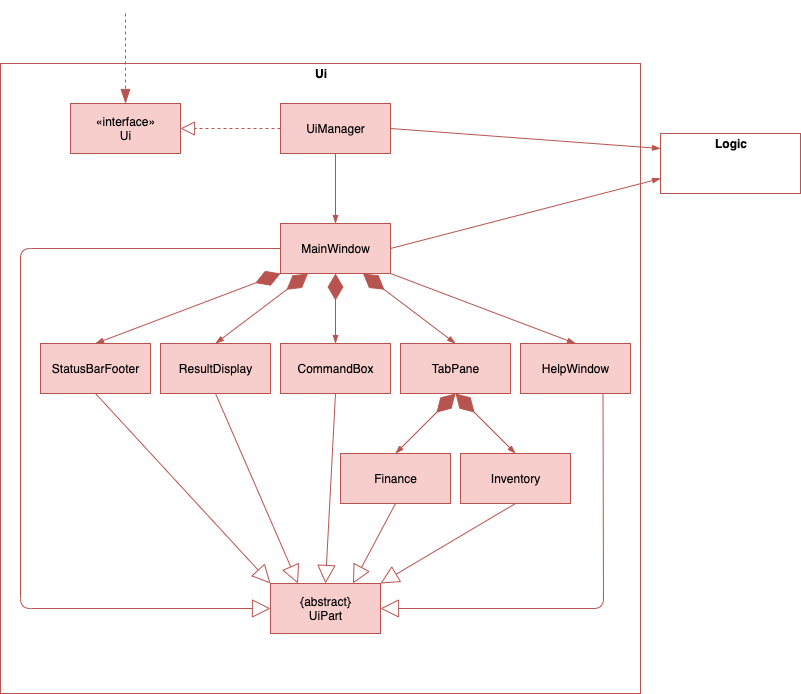

The diagram above was exported from draw.io. Its source (the exported page's mxGraphModel, read from the mxfile embedded in the PNG):
<mxGraphModel dx="732" dy="899" grid="1" gridSize="10" guides="1" tooltips="1" connect="1" arrows="1" fold="1" page="1" pageScale="1" pageWidth="850" pageHeight="1100" math="0" shadow="0">
  <root>
    <mxCell id="0" />
    <mxCell id="1" parent="0" />
    <mxCell id="xoeIQfeZiwxgrKM3o7Zl-4" value="&lt;p style=&quot;margin: 0px ; margin-top: 4px ; text-align: center&quot;&gt;&lt;b&gt;Ui&lt;/b&gt;&lt;/p&gt;" style="verticalAlign=top;align=left;overflow=fill;fontSize=12;fontFamily=Helvetica;html=1;strokeColor=#b85450;" parent="1" vertex="1">
      <mxGeometry x="30" y="190" width="640" height="630" as="geometry" />
    </mxCell>
    <mxCell id="xoeIQfeZiwxgrKM3o7Zl-3" value="«interface»&lt;br&gt;Ui" style="html=1;fillColor=#f8cecc;strokeColor=#b85450;" parent="1" vertex="1">
      <mxGeometry x="100" y="230" width="110" height="50" as="geometry" />
    </mxCell>
    <mxCell id="xoeIQfeZiwxgrKM3o7Zl-5" value="UiManager" style="html=1;fillColor=#f8cecc;strokeColor=#B85450;" parent="1" vertex="1">
      <mxGeometry x="310" y="230" width="110" height="50" as="geometry" />
    </mxCell>
    <mxCell id="xoeIQfeZiwxgrKM3o7Zl-6" value="MainWindow&lt;span style=&quot;color: rgba(0 , 0 , 0 , 0) ; font-family: monospace ; font-size: 0px&quot;&gt;%3CmxGraphModel%3E%3Croot%3E%3CmxCell%20id%3D%220%22%2F%3E%3CmxCell%20id%3D%221%22%20parent%3D%220%22%2F%3E%3CmxCell%20id%3D%222%22%20value%3D%22UiManager%22%20style%3D%22html%3D1%3BfillColor%3D%23f8cecc%3BstrokeColor%3D%23b85450%3B%22%20vertex%3D%221%22%20parent%3D%221%22%3E%3CmxGeometry%20x%3D%22560%22%20y%3D%22230%22%20width%3D%22110%22%20height%3D%2250%22%20as%3D%22geometry%22%2F%3E%3C%2FmxCell%3E%3C%2Froot%3E%3C%2FmxGraphModel%3E&lt;/span&gt;&lt;span style=&quot;color: rgba(0 , 0 , 0 , 0) ; font-family: monospace ; font-size: 0px&quot;&gt;%3CmxGraphModel%3E%3Croot%3E%3CmxCell%20id%3D%220%22%2F%3E%3CmxCell%20id%3D%221%22%20parent%3D%220%22%2F%3E%3CmxCell%20id%3D%222%22%20value%3D%22UiManager%22%20style%3D%22html%3D1%3BfillColor%3D%23f8cecc%3BstrokeColor%3D%23b85450%3B%22%20vertex%3D%221%22%20parent%3D%221%22%3E%3CmxGeometry%20x%3D%22560%22%20y%3D%22230%22%20width%3D%22110%22%20height%3D%2250%22%20as%3D%22geometry%22%2F%3E%3C%2FmxCell%3E%3C%2Froot%3E%3C%2FmxGraphModel%3E&lt;/span&gt;" style="html=1;fillColor=#f8cecc;strokeColor=#B85450;" parent="1" vertex="1">
      <mxGeometry x="310" y="350" width="110" height="50" as="geometry" />
    </mxCell>
    <mxCell id="xoeIQfeZiwxgrKM3o7Zl-7" value="HelpWindow" style="html=1;fillColor=#f8cecc;strokeColor=#b85450;" parent="1" vertex="1">
      <mxGeometry x="550" y="470" width="110" height="50" as="geometry" />
    </mxCell>
    <mxCell id="xoeIQfeZiwxgrKM3o7Zl-8" value="TabPane" style="html=1;fillColor=#f8cecc;strokeColor=#b85450;" parent="1" vertex="1">
      <mxGeometry x="430" y="470" width="110" height="50" as="geometry" />
    </mxCell>
    <mxCell id="xoeIQfeZiwxgrKM3o7Zl-9" value="CommandBox" style="html=1;fillColor=#f8cecc;strokeColor=#b85450;" parent="1" vertex="1">
      <mxGeometry x="310" y="470" width="110" height="50" as="geometry" />
    </mxCell>
    <mxCell id="xoeIQfeZiwxgrKM3o7Zl-10" value="ResultDisplay" style="html=1;fillColor=#f8cecc;strokeColor=#b85450;" parent="1" vertex="1">
      <mxGeometry x="190" y="470" width="110" height="50" as="geometry" />
    </mxCell>
    <mxCell id="xoeIQfeZiwxgrKM3o7Zl-11" value="StatusBarFooter" style="html=1;fillColor=#f8cecc;strokeColor=#b85450;" parent="1" vertex="1">
      <mxGeometry x="70" y="470" width="110" height="50" as="geometry" />
    </mxCell>
    <mxCell id="xoeIQfeZiwxgrKM3o7Zl-13" value="Inventory" style="html=1;fillColor=#f8cecc;strokeColor=#b85450;" parent="1" vertex="1">
      <mxGeometry x="490" y="580" width="110" height="50" as="geometry" />
    </mxCell>
    <mxCell id="xoeIQfeZiwxgrKM3o7Zl-14" value="Finance" style="html=1;fillColor=#f8cecc;strokeColor=#b85450;" parent="1" vertex="1">
      <mxGeometry x="370" y="580" width="110" height="50" as="geometry" />
    </mxCell>
    <mxCell id="fh5sQVWvd7pb-cWuaPPu-2" value="{abstract}&lt;br&gt;UiPart" style="html=1;fillColor=#f8cecc;strokeColor=#b85450;" vertex="1" parent="1">
      <mxGeometry x="300" y="710" width="110" height="50" as="geometry" />
    </mxCell>
    <mxCell id="fh5sQVWvd7pb-cWuaPPu-3" value="&lt;p style=&quot;margin: 0px ; margin-top: 4px ; text-align: center&quot;&gt;&lt;b&gt;Logic&lt;/b&gt;&lt;/p&gt;" style="verticalAlign=top;align=left;overflow=fill;fontSize=12;fontFamily=Helvetica;html=1;fillColor=#ffffff;strokeColor=#B85450;" vertex="1" parent="1">
      <mxGeometry x="690" y="260" width="140" height="60" as="geometry" />
    </mxCell>
    <mxCell id="fh5sQVWvd7pb-cWuaPPu-5" value="" style="endArrow=block;dashed=1;endFill=0;endSize=12;html=1;exitX=0;exitY=0.5;exitDx=0;exitDy=0;fillColor=#f8cecc;strokeColor=#b85450;" edge="1" parent="1" source="xoeIQfeZiwxgrKM3o7Zl-5" target="xoeIQfeZiwxgrKM3o7Zl-3">
      <mxGeometry width="160" relative="1" as="geometry">
        <mxPoint x="320" y="490" as="sourcePoint" />
        <mxPoint x="480" y="490" as="targetPoint" />
      </mxGeometry>
    </mxCell>
    <mxCell id="fh5sQVWvd7pb-cWuaPPu-6" value="" style="endArrow=blockThin;dashed=1;endFill=1;endSize=12;html=1;entryX=0.5;entryY=0;entryDx=0;entryDy=0;fillColor=#f8cecc;strokeColor=#b85450;" edge="1" parent="1" target="xoeIQfeZiwxgrKM3o7Zl-3">
      <mxGeometry width="160" relative="1" as="geometry">
        <mxPoint x="155" y="140" as="sourcePoint" />
        <mxPoint x="220" y="150" as="targetPoint" />
      </mxGeometry>
    </mxCell>
    <mxCell id="fh5sQVWvd7pb-cWuaPPu-10" value="" style="endArrow=diamondThin;endFill=1;endSize=24;html=1;startArrow=blockThin;startFill=1;fillColor=#f8cecc;strokeColor=#b85450;entryX=0;entryY=1;entryDx=0;entryDy=0;exitX=0.5;exitY=0;exitDx=0;exitDy=0;" edge="1" parent="1" source="xoeIQfeZiwxgrKM3o7Zl-11" target="xoeIQfeZiwxgrKM3o7Zl-6">
      <mxGeometry width="160" relative="1" as="geometry">
        <mxPoint x="200" y="410" as="sourcePoint" />
        <mxPoint x="360" y="410" as="targetPoint" />
      </mxGeometry>
    </mxCell>
    <mxCell id="fh5sQVWvd7pb-cWuaPPu-12" value="" style="endArrow=diamondThin;endFill=1;endSize=24;html=1;startArrow=blockThin;startFill=1;fillColor=#f8cecc;strokeColor=#b85450;entryX=0.25;entryY=1;entryDx=0;entryDy=0;exitX=0.5;exitY=0;exitDx=0;exitDy=0;" edge="1" parent="1" source="xoeIQfeZiwxgrKM3o7Zl-10" target="xoeIQfeZiwxgrKM3o7Zl-6">
      <mxGeometry width="160" relative="1" as="geometry">
        <mxPoint x="134.9999999999999" y="479.9999999999998" as="sourcePoint" />
        <mxPoint x="320" y="409.9999999999998" as="targetPoint" />
      </mxGeometry>
    </mxCell>
    <mxCell id="fh5sQVWvd7pb-cWuaPPu-13" value="" style="endArrow=diamondThin;endFill=1;endSize=24;html=1;startArrow=blockThin;startFill=1;fillColor=#f8cecc;strokeColor=#b85450;entryX=0.5;entryY=1;entryDx=0;entryDy=0;" edge="1" parent="1" source="xoeIQfeZiwxgrKM3o7Zl-9" target="xoeIQfeZiwxgrKM3o7Zl-6">
      <mxGeometry width="160" relative="1" as="geometry">
        <mxPoint x="144.9999999999999" y="489.9999999999998" as="sourcePoint" />
        <mxPoint x="330" y="419.9999999999998" as="targetPoint" />
      </mxGeometry>
    </mxCell>
    <mxCell id="fh5sQVWvd7pb-cWuaPPu-14" value="" style="endArrow=diamondThin;endFill=1;endSize=24;html=1;startArrow=blockThin;startFill=1;fillColor=#f8cecc;strokeColor=#b85450;entryX=0.75;entryY=1;entryDx=0;entryDy=0;exitX=0.5;exitY=0;exitDx=0;exitDy=0;" edge="1" parent="1" source="xoeIQfeZiwxgrKM3o7Zl-8" target="xoeIQfeZiwxgrKM3o7Zl-6">
      <mxGeometry width="160" relative="1" as="geometry">
        <mxPoint x="154.9999999999999" y="499.9999999999998" as="sourcePoint" />
        <mxPoint x="340" y="429.9999999999998" as="targetPoint" />
      </mxGeometry>
    </mxCell>
    <mxCell id="fh5sQVWvd7pb-cWuaPPu-17" value="" style="endArrow=block;endSize=16;endFill=0;html=1;fillColor=#f8cecc;strokeColor=#b85450;exitX=0.5;exitY=1;exitDx=0;exitDy=0;entryX=0;entryY=0;entryDx=0;entryDy=0;" edge="1" parent="1" source="xoeIQfeZiwxgrKM3o7Zl-11" target="fh5sQVWvd7pb-cWuaPPu-2">
      <mxGeometry width="160" relative="1" as="geometry">
        <mxPoint x="165" y="610" as="sourcePoint" />
        <mxPoint x="325" y="610" as="targetPoint" />
      </mxGeometry>
    </mxCell>
    <mxCell id="fh5sQVWvd7pb-cWuaPPu-18" value="" style="endArrow=block;endSize=16;endFill=0;html=1;fillColor=#f8cecc;strokeColor=#b85450;exitX=0;exitY=0.5;exitDx=0;exitDy=0;entryX=0;entryY=0.5;entryDx=0;entryDy=0;" edge="1" parent="1" source="xoeIQfeZiwxgrKM3o7Zl-6" target="fh5sQVWvd7pb-cWuaPPu-2">
      <mxGeometry width="160" relative="1" as="geometry">
        <mxPoint x="134.9999999999999" y="529.9999999999998" as="sourcePoint" />
        <mxPoint x="310" y="719.9999999999998" as="targetPoint" />
        <Array as="points">
          <mxPoint x="50" y="375" />
          <mxPoint x="50" y="735" />
        </Array>
      </mxGeometry>
    </mxCell>
    <mxCell id="fh5sQVWvd7pb-cWuaPPu-19" value="" style="endArrow=block;endSize=16;endFill=0;html=1;fillColor=#f8cecc;strokeColor=#b85450;exitX=0.5;exitY=1;exitDx=0;exitDy=0;entryX=0.25;entryY=0;entryDx=0;entryDy=0;" edge="1" parent="1" source="xoeIQfeZiwxgrKM3o7Zl-10" target="fh5sQVWvd7pb-cWuaPPu-2">
      <mxGeometry width="160" relative="1" as="geometry">
        <mxPoint x="134.9999999999999" y="529.9999999999998" as="sourcePoint" />
        <mxPoint x="310" y="719.9999999999998" as="targetPoint" />
      </mxGeometry>
    </mxCell>
    <mxCell id="fh5sQVWvd7pb-cWuaPPu-20" value="" style="endArrow=block;endSize=16;endFill=0;html=1;fillColor=#f8cecc;strokeColor=#b85450;exitX=0.5;exitY=1;exitDx=0;exitDy=0;entryX=0.5;entryY=0;entryDx=0;entryDy=0;" edge="1" parent="1" source="xoeIQfeZiwxgrKM3o7Zl-9" target="fh5sQVWvd7pb-cWuaPPu-2">
      <mxGeometry width="160" relative="1" as="geometry">
        <mxPoint x="144.9999999999999" y="539.9999999999998" as="sourcePoint" />
        <mxPoint x="320" y="729.9999999999998" as="targetPoint" />
      </mxGeometry>
    </mxCell>
    <mxCell id="fh5sQVWvd7pb-cWuaPPu-21" value="" style="endArrow=block;endSize=16;endFill=0;html=1;fillColor=#f8cecc;strokeColor=#b85450;exitX=0.5;exitY=1;exitDx=0;exitDy=0;entryX=0.75;entryY=0;entryDx=0;entryDy=0;" edge="1" parent="1" source="xoeIQfeZiwxgrKM3o7Zl-14" target="fh5sQVWvd7pb-cWuaPPu-2">
      <mxGeometry width="160" relative="1" as="geometry">
        <mxPoint x="154.9999999999999" y="549.9999999999998" as="sourcePoint" />
        <mxPoint x="330" y="739.9999999999998" as="targetPoint" />
      </mxGeometry>
    </mxCell>
    <mxCell id="fh5sQVWvd7pb-cWuaPPu-22" value="" style="endArrow=block;endSize=16;endFill=0;html=1;fillColor=#f8cecc;strokeColor=#b85450;exitX=0.5;exitY=1;exitDx=0;exitDy=0;entryX=1;entryY=0;entryDx=0;entryDy=0;" edge="1" parent="1" source="xoeIQfeZiwxgrKM3o7Zl-13" target="fh5sQVWvd7pb-cWuaPPu-2">
      <mxGeometry width="160" relative="1" as="geometry">
        <mxPoint x="537" y="633" as="sourcePoint" />
        <mxPoint x="410" y="710" as="targetPoint" />
      </mxGeometry>
    </mxCell>
    <mxCell id="fh5sQVWvd7pb-cWuaPPu-23" value="" style="endArrow=diamondThin;endFill=1;endSize=24;html=1;startArrow=blockThin;startFill=1;fillColor=#f8cecc;strokeColor=#b85450;entryX=0.5;entryY=1;entryDx=0;entryDy=0;exitX=0.5;exitY=0;exitDx=0;exitDy=0;" edge="1" parent="1" source="xoeIQfeZiwxgrKM3o7Zl-14" target="xoeIQfeZiwxgrKM3o7Zl-8">
      <mxGeometry width="160" relative="1" as="geometry">
        <mxPoint x="495" y="479.9999999999998" as="sourcePoint" />
        <mxPoint x="402.5" y="409.9999999999998" as="targetPoint" />
      </mxGeometry>
    </mxCell>
    <mxCell id="fh5sQVWvd7pb-cWuaPPu-24" value="" style="endArrow=diamondThin;endFill=1;endSize=24;html=1;startArrow=blockThin;startFill=1;fillColor=#f8cecc;strokeColor=#b85450;entryX=0.5;entryY=1;entryDx=0;entryDy=0;exitX=0.5;exitY=0;exitDx=0;exitDy=0;" edge="1" parent="1" source="xoeIQfeZiwxgrKM3o7Zl-13" target="xoeIQfeZiwxgrKM3o7Zl-8">
      <mxGeometry width="160" relative="1" as="geometry">
        <mxPoint x="505" y="489.9999999999998" as="sourcePoint" />
        <mxPoint x="412.5" y="419.9999999999998" as="targetPoint" />
      </mxGeometry>
    </mxCell>
    <mxCell id="fh5sQVWvd7pb-cWuaPPu-26" value="" style="endArrow=blockThin;endFill=1;html=1;fillColor=#f8cecc;strokeColor=#b85450;exitX=1;exitY=1;exitDx=0;exitDy=0;entryX=0.5;entryY=0;entryDx=0;entryDy=0;" edge="1" parent="1" source="xoeIQfeZiwxgrKM3o7Zl-6" target="xoeIQfeZiwxgrKM3o7Zl-7">
      <mxGeometry width="160" relative="1" as="geometry">
        <mxPoint x="340" y="510" as="sourcePoint" />
        <mxPoint x="500" y="510" as="targetPoint" />
      </mxGeometry>
    </mxCell>
    <mxCell id="fh5sQVWvd7pb-cWuaPPu-27" value="" style="endArrow=blockThin;endFill=1;html=1;fillColor=#f8cecc;strokeColor=#b85450;exitX=0.5;exitY=1;exitDx=0;exitDy=0;entryX=0.5;entryY=0;entryDx=0;entryDy=0;" edge="1" parent="1" source="xoeIQfeZiwxgrKM3o7Zl-5" target="xoeIQfeZiwxgrKM3o7Zl-6">
      <mxGeometry width="160" relative="1" as="geometry">
        <mxPoint x="430" y="409.9999999999998" as="sourcePoint" />
        <mxPoint x="615" y="479.9999999999998" as="targetPoint" />
      </mxGeometry>
    </mxCell>
    <mxCell id="fh5sQVWvd7pb-cWuaPPu-28" value="" style="endArrow=block;endSize=16;endFill=0;html=1;fillColor=#f8cecc;strokeColor=#b85450;entryX=1;entryY=0.5;entryDx=0;entryDy=0;exitX=0.75;exitY=1;exitDx=0;exitDy=0;" edge="1" parent="1" source="xoeIQfeZiwxgrKM3o7Zl-7" target="fh5sQVWvd7pb-cWuaPPu-2">
      <mxGeometry width="160" relative="1" as="geometry">
        <mxPoint x="555" y="639.9999999999998" as="sourcePoint" />
        <mxPoint x="420" y="719.9999999999998" as="targetPoint" />
        <Array as="points">
          <mxPoint x="633" y="735" />
        </Array>
      </mxGeometry>
    </mxCell>
    <mxCell id="fh5sQVWvd7pb-cWuaPPu-29" value="" style="endArrow=blockThin;endFill=1;html=1;fillColor=#f8cecc;strokeColor=#b85450;exitX=1;exitY=0.5;exitDx=0;exitDy=0;entryX=0;entryY=0.25;entryDx=0;entryDy=0;" edge="1" parent="1" source="xoeIQfeZiwxgrKM3o7Zl-5" target="fh5sQVWvd7pb-cWuaPPu-3">
      <mxGeometry width="160" relative="1" as="geometry">
        <mxPoint x="410" y="409.9999999999998" as="sourcePoint" />
        <mxPoint x="595" y="479.9999999999998" as="targetPoint" />
      </mxGeometry>
    </mxCell>
    <mxCell id="fh5sQVWvd7pb-cWuaPPu-30" value="" style="endArrow=blockThin;endFill=1;html=1;fillColor=#f8cecc;strokeColor=#b85450;exitX=1;exitY=0.5;exitDx=0;exitDy=0;entryX=0;entryY=0.75;entryDx=0;entryDy=0;" edge="1" parent="1" source="xoeIQfeZiwxgrKM3o7Zl-6" target="fh5sQVWvd7pb-cWuaPPu-3">
      <mxGeometry width="160" relative="1" as="geometry">
        <mxPoint x="420" y="419.9999999999998" as="sourcePoint" />
        <mxPoint x="605" y="489.9999999999998" as="targetPoint" />
      </mxGeometry>
    </mxCell>
  </root>
</mxGraphModel>